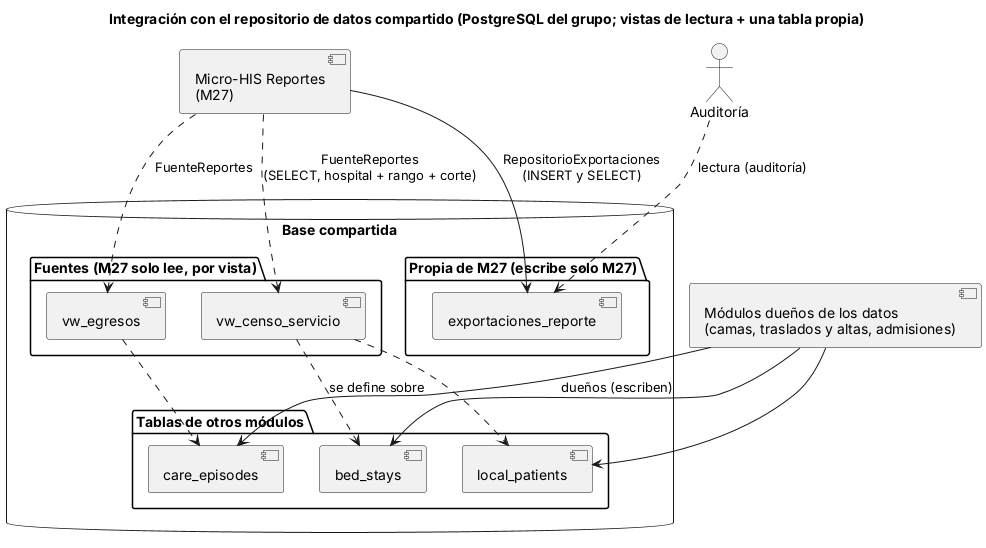

The diagram above was rendered by PlantUML. Its source (embedded in the PNG):
@startuml semana-04-repositorio-compartido
title Integración con el repositorio de datos compartido (PostgreSQL del grupo; vistas de lectura + una tabla propia)
skinparam defaultFontName Arial
component "Micro-HIS Reportes\n(M27)" as M27
component "Módulos dueños de los datos\n(camas, traslados y altas, admisiones)" as DUENOS
actor "Auditoría" as AUD
database "Base compartida" {
  folder "Fuentes (M27 solo lee, por vista)" {
    [vw_censo_servicio]
    [vw_egresos]
  }
  folder "Tablas de otros módulos" {
    [bed_stays]
    [care_episodes]
    [local_patients]
  }
  folder "Propia de M27 (escribe solo M27)" {
    [exportaciones_reporte]
  }
}
DUENOS --> [care_episodes] : dueños (escriben)
DUENOS --> [bed_stays]
DUENOS --> [local_patients]
[vw_censo_servicio] ..> [bed_stays] : se define sobre
[vw_censo_servicio] ..> [local_patients]
[vw_egresos] ..> [care_episodes]
M27 ..> [vw_censo_servicio] : FuenteReportes\n(SELECT, hospital + rango + corte)
M27 ..> [vw_egresos] : FuenteReportes
M27 --> [exportaciones_reporte] : RepositorioExportaciones\n(INSERT y SELECT)
AUD ..> [exportaciones_reporte] : lectura (auditoría)
@enduml